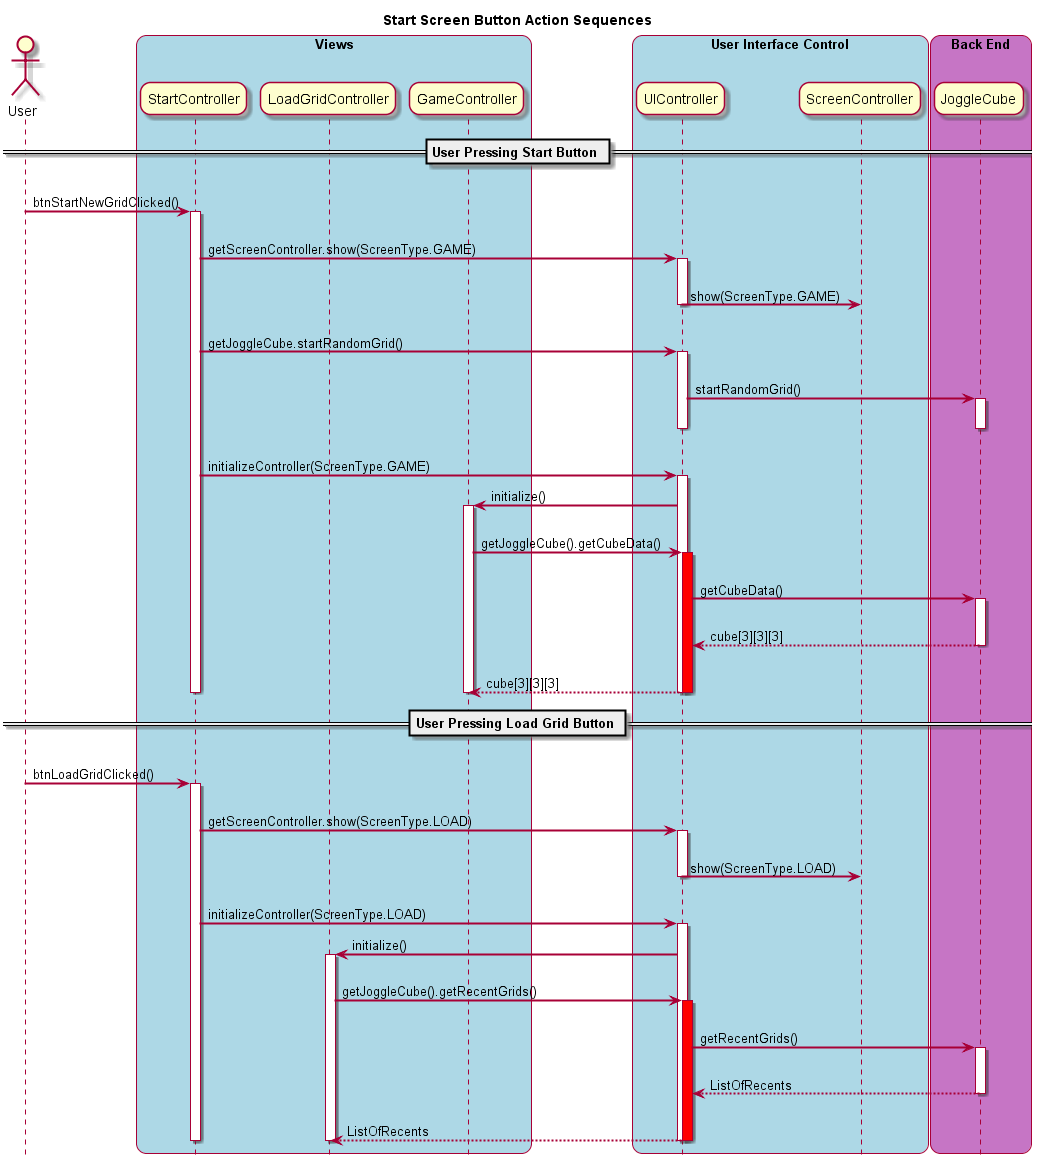

The diagram above was rendered by PlantUML. Its source (embedded in the PNG):
@startuml
hide footbox

title Start Screen Button Action Sequences

skinparam sequenceArrowThickness 2
skinparam roundcorner 20
skinparam maxmessagesize 60


actor User

box "Views" #LightBlue

participant StartController
participant LoadGridController
participant GameController

end box

box "User Interface Control" #LightBlue

participant UIController
participant ScreenController

end box 


box "Back End" #c675c5

participant JoggleCube 

end box
== User Pressing Start Button ==

User -> StartController : btnStartNewGridClicked()
activate StartController

StartController -> UIController : getScreenController.show(ScreenType.GAME)
activate UIController
UIController -> ScreenController : show(ScreenType.GAME)
deactivate UIController

StartController -> UIController : getJoggleCube.startRandomGrid()
activate UIController
UIController -> JoggleCube : startRandomGrid()
activate JoggleCube
deactivate JoggleCube
deactivate UIController

StartController -> UIController : initializeController(ScreenType.GAME)
activate UIController

UIController -> GameController : initialize()
activate GameController

GameController -> UIController : getJoggleCube().getCubeData()
activate UIController #ff0000

UIController -> JoggleCube : getCubeData()
activate JoggleCube
JoggleCube --> UIController : cube[3][3][3]
deactivate JoggleCube

UIController --> GameController : cube[3][3][3]
deactivate UIController #ff0000
deactivate GameController

deactivate UIController
deactivate StartController



== User Pressing Load Grid Button ==

User -> StartController : btnLoadGridClicked()
activate StartController

StartController -> UIController : getScreenController.show(ScreenType.LOAD)
activate UIController
UIController -> ScreenController : show(ScreenType.LOAD)
deactivate UIController

StartController -> UIController : initializeController(ScreenType.LOAD)
activate UIController

UIController -> LoadGridController : initialize()
activate LoadGridController

LoadGridController -> UIController : getJoggleCube().getRecentGrids()
activate UIController #ff0000
UIController -> JoggleCube : getRecentGrids()
activate JoggleCube
JoggleCube --> UIController : ListOfRecents
deactivate JoggleCube
UIController --> LoadGridController : ListOfRecents
deactivate UIController #ff0000

deactivate LoadGridController
deactivate UIController

deactivate StartController
@enduml